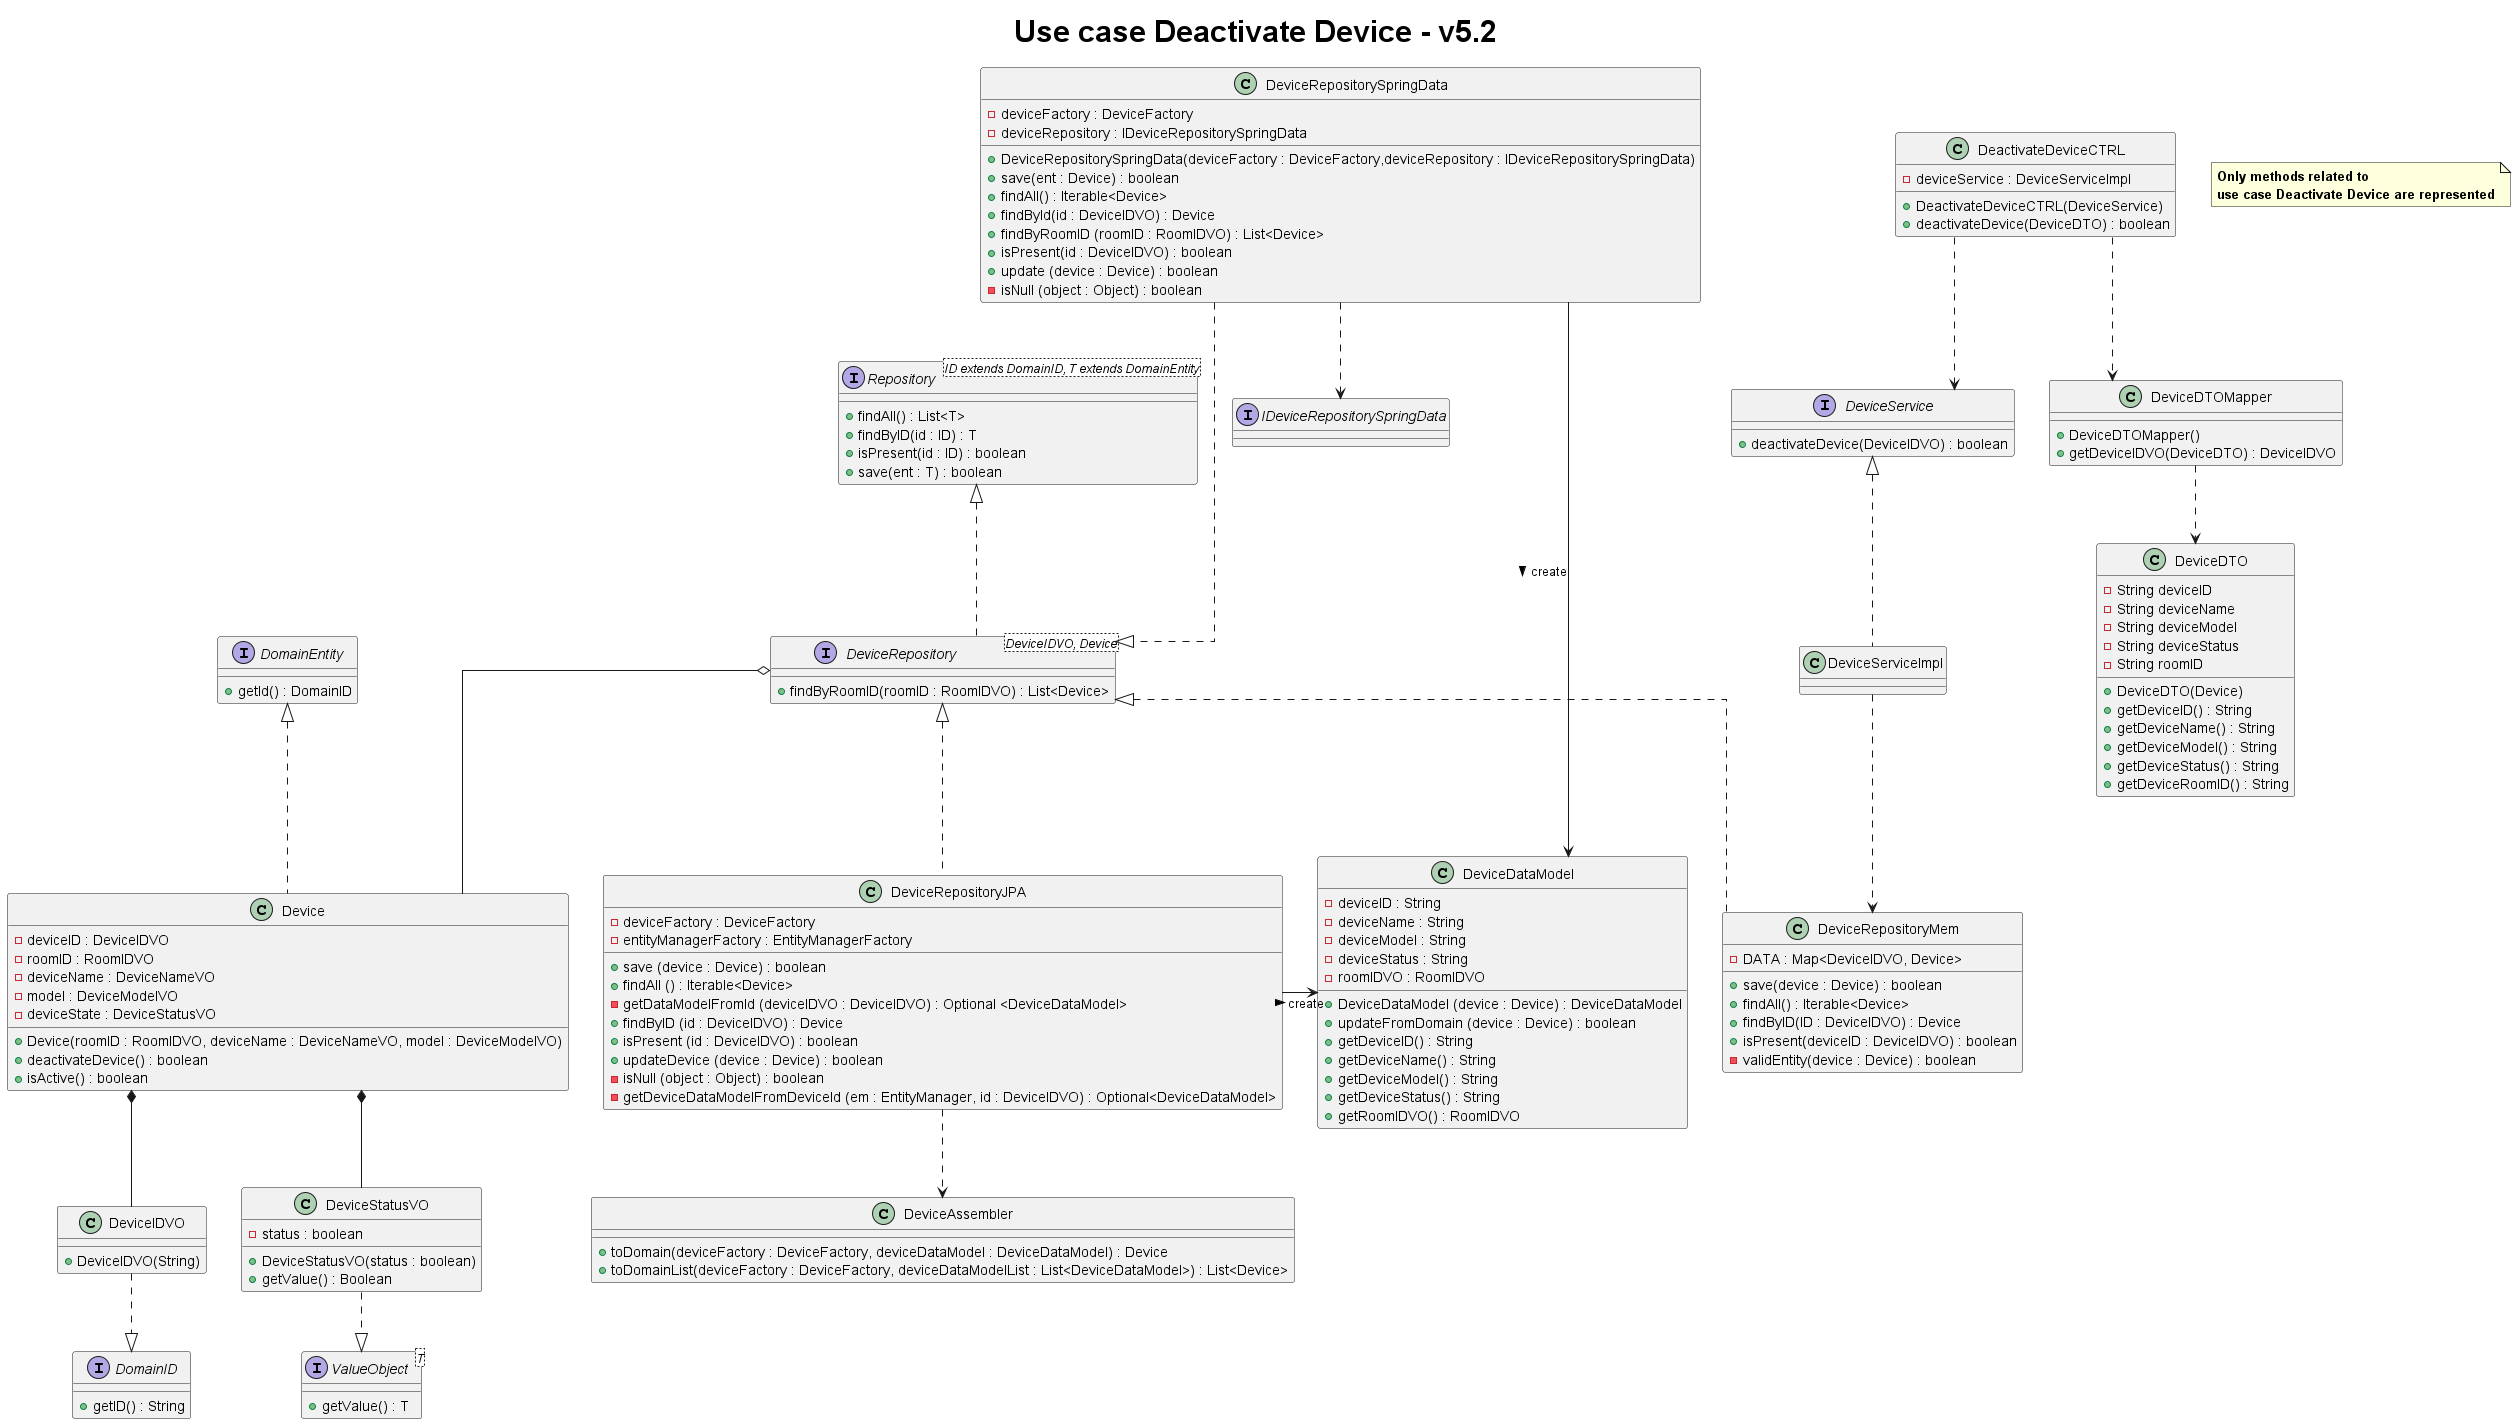

The diagram above was rendered by PlantUML. Its source (embedded in the PNG):
@startuml
title <size: 30> Use case Deactivate Device - v5.2
note "<b>Only methods related to\n<b>use case Deactivate Device are represented" as N1
skinparam linetype ortho

class DeactivateDeviceCTRL {
    - deviceService : DeviceServiceImpl
    + DeactivateDeviceCTRL(DeviceService)
    + deactivateDevice(DeviceDTO) : boolean
}

class DeviceDTOMapper {
    + DeviceDTOMapper()
    + getDeviceIDVO(DeviceDTO) : DeviceIDVO
}

class DeviceDTO{
- String deviceID
- String deviceName
- String deviceModel
- String deviceStatus
- String roomID

+ DeviceDTO(Device)
+ getDeviceID() : String
+ getDeviceName() : String
+ getDeviceModel() : String
+ getDeviceStatus() : String
+ getDeviceRoomID() : String
}

interface DomainID{
    + getID() : String
}

class DeviceIDVO {
    + DeviceIDVO(String)
}

class DeviceRepositoryMem {
     - DATA : Map<DeviceIDVO, Device>

     + save(device : Device) : boolean
     + findAll() : Iterable<Device>
     + findByID(ID : DeviceIDVO) : Device
     + isPresent(deviceID : DeviceIDVO) : boolean
     - validEntity(device : Device) : boolean
}

class DeviceRepositoryJPA {
    - deviceFactory : DeviceFactory
    - entityManagerFactory : EntityManagerFactory
    + save (device : Device) : boolean
    + findAll () : Iterable<Device>
    - getDataModelFromId (deviceIDVO : DeviceIDVO) : Optional <DeviceDataModel>
    + findByID (id : DeviceIDVO) : Device
    + isPresent (id : DeviceIDVO) : boolean
    + updateDevice (device : Device) : boolean
    - isNull (object : Object) : boolean
    - getDeviceDataModelFromDeviceId (em : EntityManager, id : DeviceIDVO) : Optional<DeviceDataModel>
}
interface IDeviceRepositorySpringData {

}

class DeviceRepositorySpringData {
    - deviceFactory : DeviceFactory
    - deviceRepository : IDeviceRepositorySpringData
    + DeviceRepositorySpringData(deviceFactory : DeviceFactory,deviceRepository : IDeviceRepositorySpringData)
    + save(ent : Device) : boolean
    + findAll() : Iterable<Device>
    + findById(id : DeviceIDVO) : Device
    + findByRoomID (roomID : RoomIDVO) : List<Device>
    + isPresent(id : DeviceIDVO) : boolean
    + update (device : Device) : boolean
    - isNull (object : Object) : boolean
}

class DeviceDataModel {
    - deviceID : String
    - deviceName : String
    - deviceModel : String
    - deviceStatus : String
    - roomIDVO : RoomIDVO
    + DeviceDataModel (device : Device) : DeviceDataModel
    + updateFromDomain (device : Device) : boolean
    + getDeviceID() : String
    + getDeviceName() : String
    + getDeviceModel() : String
    + getDeviceStatus() : String
    + getRoomIDVO() : RoomIDVO

}

class DeviceAssembler {
    + toDomain(deviceFactory : DeviceFactory, deviceDataModel : DeviceDataModel) : Device
    + toDomainList(deviceFactory : DeviceFactory, deviceDataModelList : List<DeviceDataModel>) : List<Device>
}

interface DeviceService {
    + deactivateDevice(DeviceIDVO) : boolean
}


interface Repository<ID extends DomainID, T extends DomainEntity> {
    + findAll() : List<T>
    + findByID(id : ID) : T
    + isPresent(id : ID) : boolean
    + save(ent : T) : boolean
}

interface DeviceRepository<DeviceIDVO, Device> {
    + findByRoomID(roomID : RoomIDVO) : List<Device>

}

interface ValueObject<T> {
     + getValue() : T
}

class DeviceStatusVO {
    - status : boolean
    + DeviceStatusVO(status : boolean)
    + getValue() : Boolean

}

interface DomainEntity {
     + getId() : DomainID
}

class Device {
   - deviceID : DeviceIDVO
   - roomID : RoomIDVO
   - deviceName : DeviceNameVO
   - model : DeviceModelVO
   - deviceState : DeviceStatusVO
   + Device(roomID : RoomIDVO, deviceName : DeviceNameVO, model : DeviceModelVO)
   + deactivateDevice() : boolean
   + isActive() : boolean
}



DeactivateDeviceCTRL ..> DeviceService
DeactivateDeviceCTRL ..> DeviceDTOMapper
DeviceServiceImpl ..> DeviceRepositoryMem

DeviceDTOMapper ..> DeviceDTO

DomainID <|..up DeviceIDVO

DeviceRepository o-- Device
Repository <|.. DeviceRepository
DeviceRepository <|.. DeviceRepositoryMem
DeviceRepository <|.. DeviceRepositoryJPA
DeviceRepositoryJPA ..> DeviceAssembler
DeviceRepositoryJPA -> DeviceDataModel : create >
DeviceRepositorySpringData --.|> DeviceRepository
DeviceRepositorySpringData ..> IDeviceRepositorySpringData
DeviceRepositorySpringData -> DeviceDataModel : create >

Device ..up|> DomainEntity

Device *-- DeviceIDVO
Device *-- DeviceStatusVO
DeviceService <|.. DeviceServiceImpl


ValueObject <|..up DeviceStatusVO

@enduml